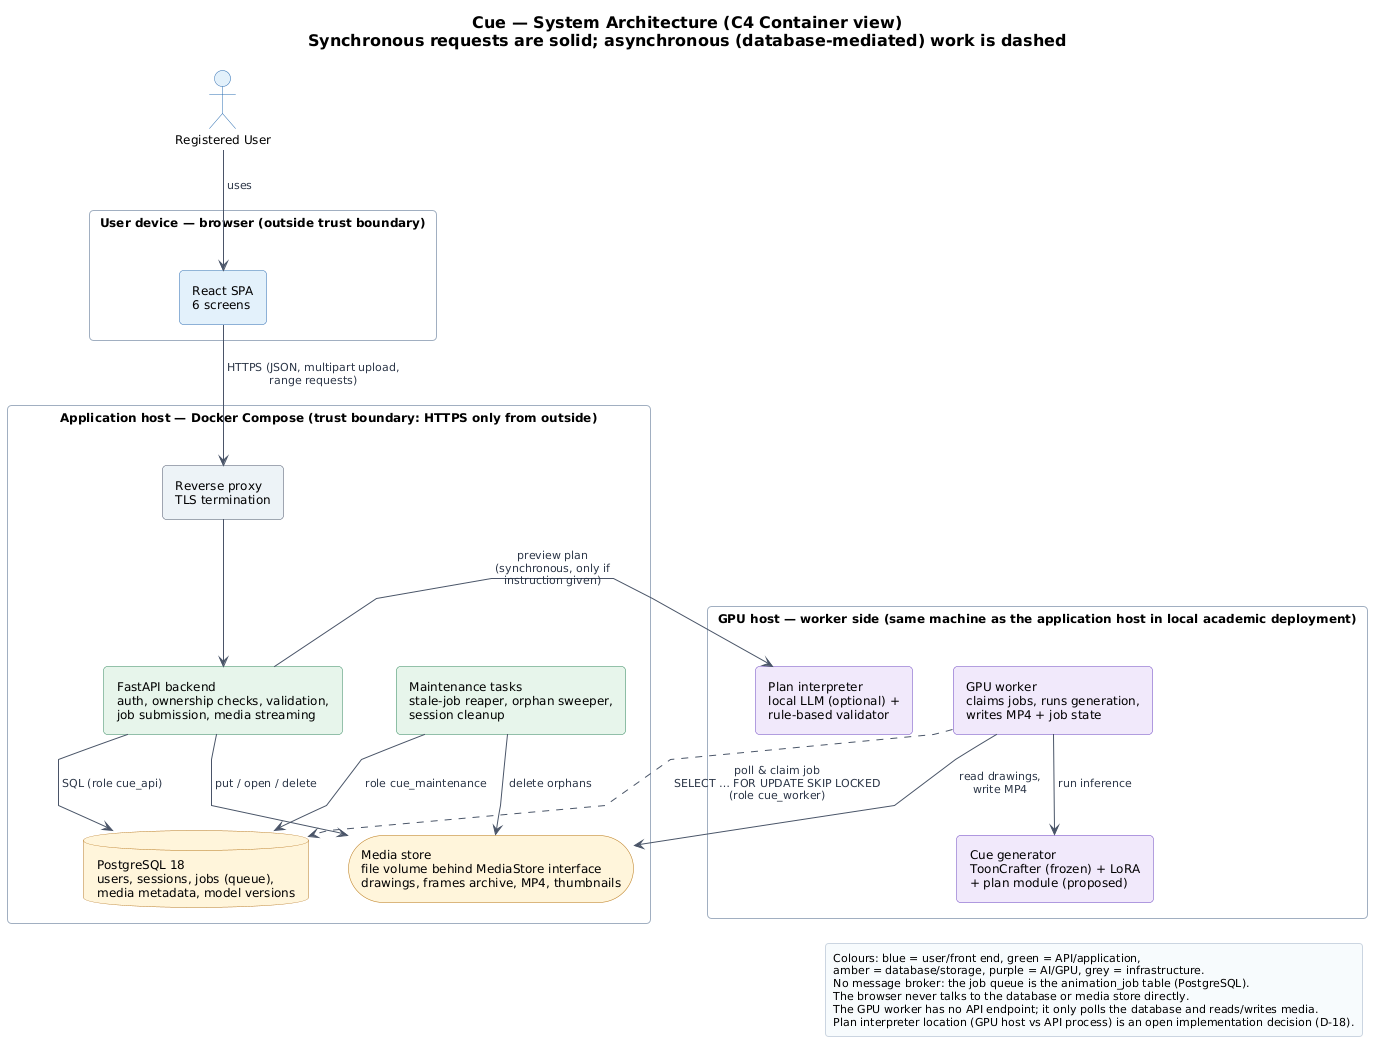

The diagram above was rendered by PlantUML. Its source (embedded in the PNG):
@startuml arch-01-container
!include ../_style/cue.iuml
skinparam linetype polyline
hide stereotype
skinparam rectangle {
  RoundCorner 8
}
skinparam rectangle<<user>> {
  BackgroundColor C_USER_BG
  BorderColor C_USER_BD
}
skinparam rectangle<<app>> {
  BackgroundColor C_APP_BG
  BorderColor C_APP_BD
}
skinparam rectangle<<ai>> {
  BackgroundColor C_AI_BG
  BorderColor C_AI_BD
}
skinparam database {
  BackgroundColor C_DATA_BG
  BorderColor C_DATA_BD
}
skinparam storage {
  BackgroundColor C_DATA_BG
  BorderColor C_DATA_BD
}
skinparam actor {
  BackgroundColor C_USER_BG
  BorderColor C_USER_BD
}

title Cue — System Architecture (C4 Container view)\nSynchronous requests are solid; asynchronous (database-mediated) work is dashed

actor "Registered User" as U

rectangle "User device — browser (outside trust boundary)" as DEV #FFFFFF {
  rectangle "React SPA\n6 screens" <<user>> as SPA
}

rectangle "Application host — Docker Compose (trust boundary: HTTPS only from outside)" as HOST #FFFFFF {
  rectangle "Reverse proxy\nTLS termination" as PX #EDF2F7;line:4A5568
  rectangle "FastAPI backend\nauth, ownership checks, validation,\njob submission, media streaming" <<app>> as API
  database "PostgreSQL 18\nusers, sessions, jobs (queue),\nmedia metadata, model versions" as DB
  storage "Media store\nfile volume behind MediaStore interface\ndrawings, frames archive, MP4, thumbnails" as MS
  rectangle "Maintenance tasks\nstale-job reaper, orphan sweeper,\nsession cleanup" <<app>> as MT
}

rectangle "GPU host — worker side (same machine as the application host in local academic deployment)" as GPU #FFFFFF {
  rectangle "Plan interpreter\nlocal LLM (optional) +\nrule-based validator" <<ai>> as PLN
  rectangle "GPU worker\nclaims jobs, runs generation,\nwrites MP4 + job state" <<ai>> as W
  rectangle "Cue generator\nToonCrafter (frozen) + LoRA\n+ plan module (proposed)" <<ai>> as MOD
}

U --> SPA : uses
SPA --> PX : HTTPS (JSON, multipart upload,\nrange requests)
PX --> API
API --> DB : SQL (role cue_api)
API --> MS : put / open / delete
API --> PLN : preview plan\n(synchronous, only if\ninstruction given)
W ..> DB : poll & claim job\nSELECT … FOR UPDATE SKIP LOCKED\n(role cue_worker)
W --> MS : read drawings,\nwrite MP4
W --> MOD : run inference
MT --> DB : role cue_maintenance
MT --> MS : delete orphans

legend right
  Colours: blue = user/front end, green = API/application,
  amber = database/storage, purple = AI/GPU, grey = infrastructure.
  No message broker: the job queue is the animation_job table (PostgreSQL).
  The browser never talks to the database or media store directly.
  The GPU worker has no API endpoint; it only polls the database and reads/writes media.
  Plan interpreter location (GPU host vs API process) is an open implementation decision (D-18).
endlegend
@enduml